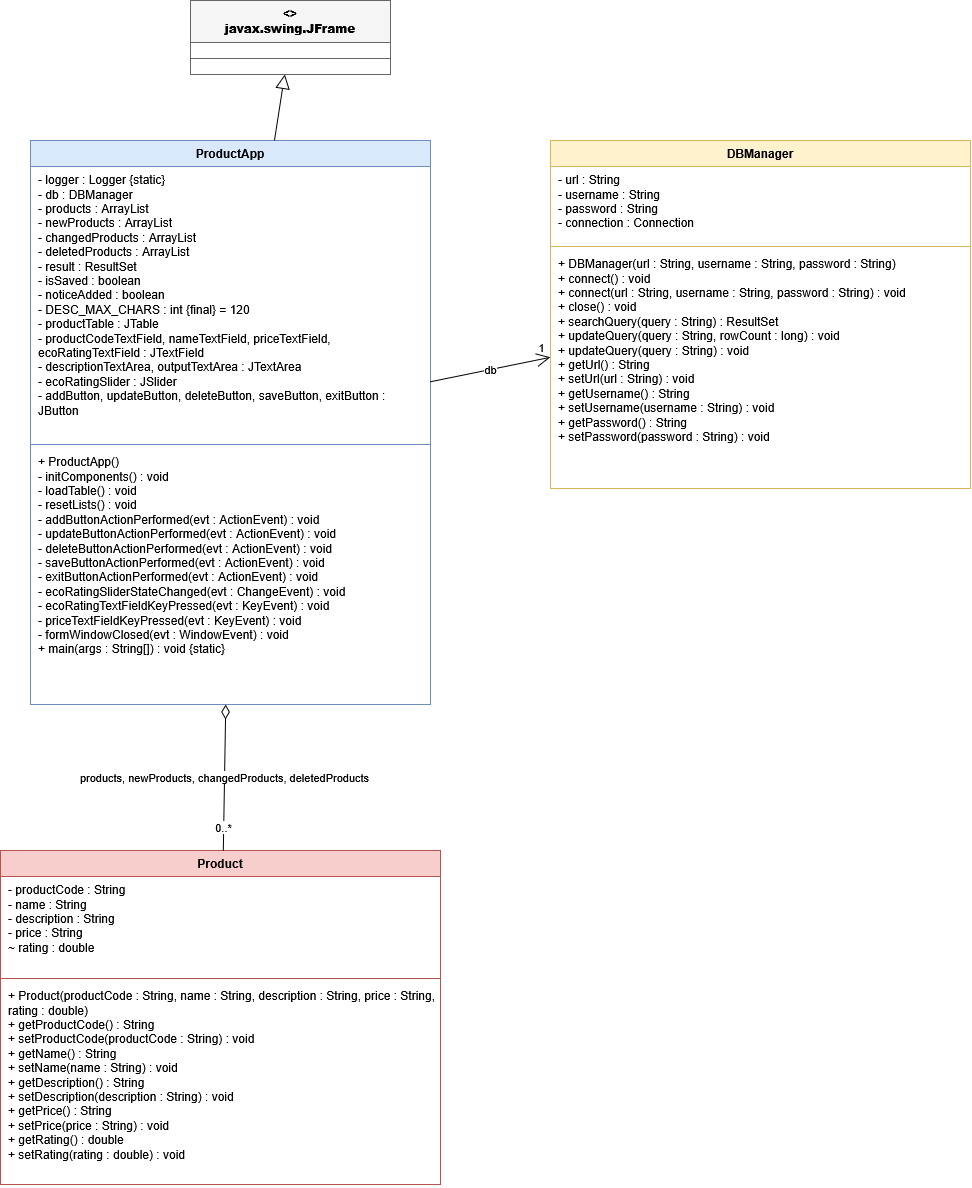

The diagram above was exported from draw.io. Its source (the exported page's mxGraphModel, read from the mxfile embedded in the PNG):
<mxGraphModel dx="1986" dy="1174" grid="1" gridSize="10" guides="1" tooltips="1" connect="1" arrows="1" fold="1" page="1" pageScale="1" pageWidth="1300" pageHeight="1300" math="0" shadow="0">
  <root>
    <mxCell id="0" />
    <mxCell id="1" parent="0" />
    <mxCell id="jf" parent="1" style="swimlane;fontStyle=1;align=center;verticalAlign=top;childLayout=stackLayout;horizontal=1;startSize=42;horizontalStack=0;resizeParent=1;resizeParentMax=0;resizeLast=0;collapsible=0;marginBottom=0;whiteSpace=wrap;html=1;fillColor=#f5f5f5;strokeColor=#666666;" value="&lt;&lt;external&gt;&gt;&lt;br&gt;&lt;b&gt;javax.swing.JFrame&lt;/b&gt;" vertex="1">
      <mxGeometry height="74" width="200" x="360" y="20" as="geometry" />
    </mxCell>
    <mxCell id="jfa" parent="jf" style="text;strokeColor=none;fillColor=none;align=left;verticalAlign=top;spacingLeft=6;spacingRight=4;overflow=hidden;rotatable=0;whiteSpace=wrap;html=1;" value="" vertex="1">
      <mxGeometry height="16" width="200" y="42" as="geometry" />
    </mxCell>
    <mxCell id="jfl" parent="jf" style="line;strokeWidth=1;fillColor=none;align=left;verticalAlign=middle;spacingTop=-1;spacingLeft=3;spacingRight=3;rotatable=0;labelPosition=right;points=[];portConstraint=eastwest;strokeColor=inherit;" vertex="1">
      <mxGeometry height="8" width="200" y="54" as="geometry" />
    </mxCell>
    <mxCell id="jfm" parent="jf" style="text;strokeColor=none;fillColor=none;align=left;verticalAlign=top;spacingLeft=6;spacingRight=4;overflow=hidden;rotatable=0;whiteSpace=wrap;html=1;" value="" vertex="1">
      <mxGeometry height="12" width="200" y="62" as="geometry" />
    </mxCell>
    <mxCell id="pa" parent="1" style="swimlane;fontStyle=1;align=center;verticalAlign=top;childLayout=stackLayout;horizontal=1;startSize=26;horizontalStack=0;resizeParent=1;resizeParentMax=0;resizeLast=0;collapsible=0;marginBottom=0;whiteSpace=wrap;html=1;fillColor=#dae8fc;strokeColor=#6c8ebf;" value="ProductApp" vertex="1">
      <mxGeometry height="564" width="400" x="200" y="160" as="geometry" />
    </mxCell>
    <mxCell id="paa" parent="pa" style="text;strokeColor=none;fillColor=none;align=left;verticalAlign=top;spacingLeft=6;spacingRight=4;overflow=hidden;rotatable=0;whiteSpace=wrap;html=1;" value="- logger : Logger {static}&lt;br&gt;- db : DBManager&lt;br&gt;- products : ArrayList&lt;Product&gt;&lt;br&gt;- newProducts : ArrayList&lt;Product&gt;&lt;br&gt;- changedProducts : ArrayList&lt;Product&gt;&lt;br&gt;- deletedProducts : ArrayList&lt;Product&gt;&lt;br&gt;- result : ResultSet&lt;br&gt;- isSaved : boolean&lt;br&gt;- noticeAdded : boolean&lt;br&gt;- DESC_MAX_CHARS : int {final} = 120&lt;br&gt;- productTable : JTable&lt;br&gt;- productCodeTextField, nameTextField, priceTextField, ecoRatingTextField : JTextField&lt;br&gt;- descriptionTextArea, outputTextArea : JTextArea&lt;br&gt;- ecoRatingSlider : JSlider&lt;br&gt;- addButton, updateButton, deleteButton, saveButton, exitButton : JButton" vertex="1">
      <mxGeometry height="278" width="400" y="26" as="geometry" />
    </mxCell>
    <mxCell id="pal" parent="pa" style="line;strokeWidth=1;fillColor=none;align=left;verticalAlign=middle;spacingTop=-1;spacingLeft=3;spacingRight=3;rotatable=0;labelPosition=right;points=[];portConstraint=eastwest;strokeColor=inherit;" vertex="1">
      <mxGeometry height="8" width="400" y="300" as="geometry" />
    </mxCell>
    <mxCell id="pam" parent="pa" style="text;strokeColor=none;fillColor=none;align=left;verticalAlign=top;spacingLeft=6;spacingRight=4;overflow=hidden;rotatable=0;whiteSpace=wrap;html=1;" value="+ ProductApp()&lt;br&gt;- initComponents() : void&lt;br&gt;- loadTable() : void&lt;br&gt;- resetLists() : void&lt;br&gt;- addButtonActionPerformed(evt : ActionEvent) : void&lt;br&gt;- updateButtonActionPerformed(evt : ActionEvent) : void&lt;br&gt;- deleteButtonActionPerformed(evt : ActionEvent) : void&lt;br&gt;- saveButtonActionPerformed(evt : ActionEvent) : void&lt;br&gt;- exitButtonActionPerformed(evt : ActionEvent) : void&lt;br&gt;- ecoRatingSliderStateChanged(evt : ChangeEvent) : void&lt;br&gt;- ecoRatingTextFieldKeyPressed(evt : KeyEvent) : void&lt;br&gt;- priceTextFieldKeyPressed(evt : KeyEvent) : void&lt;br&gt;- formWindowClosed(evt : WindowEvent) : void&lt;br&gt;+ main(args : String[]) : void {static}" vertex="1">
      <mxGeometry height="256" width="400" y="308" as="geometry" />
    </mxCell>
    <mxCell id="db" parent="1" style="swimlane;fontStyle=1;align=center;verticalAlign=top;childLayout=stackLayout;horizontal=1;startSize=26;horizontalStack=0;resizeParent=1;resizeParentMax=0;resizeLast=0;collapsible=0;marginBottom=0;whiteSpace=wrap;html=1;fillColor=#fff2cc;strokeColor=#d6b656;" value="DBManager" vertex="1">
      <mxGeometry height="348" width="420" x="720" y="160" as="geometry" />
    </mxCell>
    <mxCell id="dba" parent="db" style="text;strokeColor=none;fillColor=none;align=left;verticalAlign=top;spacingLeft=6;spacingRight=4;overflow=hidden;rotatable=0;whiteSpace=wrap;html=1;" value="- url : String&lt;br&gt;- username : String&lt;br&gt;- password : String&lt;br&gt;- connection : Connection" vertex="1">
      <mxGeometry height="80" width="420" y="26" as="geometry" />
    </mxCell>
    <mxCell id="dbl" parent="db" style="line;strokeWidth=1;fillColor=none;align=left;verticalAlign=middle;spacingTop=-1;spacingLeft=3;spacingRight=3;rotatable=0;labelPosition=right;points=[];portConstraint=eastwest;strokeColor=inherit;" vertex="1">
      <mxGeometry height="8" width="420" y="102" as="geometry" />
    </mxCell>
    <mxCell id="dbm" parent="db" style="text;strokeColor=none;fillColor=none;align=left;verticalAlign=top;spacingLeft=6;spacingRight=4;overflow=hidden;rotatable=0;whiteSpace=wrap;html=1;" value="+ DBManager(url : String, username : String, password : String)&lt;br&gt;+ connect() : void&lt;br&gt;+ connect(url : String, username : String, password : String) : void&lt;br&gt;+ close() : void&lt;br&gt;+ searchQuery(query : String) : ResultSet&lt;br&gt;+ updateQuery(query : String, rowCount : long) : void&lt;br&gt;+ updateQuery(query : String) : void&lt;br&gt;+ getUrl() : String&lt;br&gt;+ setUrl(url : String) : void&lt;br&gt;+ getUsername() : String&lt;br&gt;+ setUsername(username : String) : void&lt;br&gt;+ getPassword() : String&lt;br&gt;+ setPassword(password : String) : void" vertex="1">
      <mxGeometry height="238" width="420" y="110" as="geometry" />
    </mxCell>
    <mxCell id="pr" parent="1" style="swimlane;fontStyle=1;align=center;verticalAlign=top;childLayout=stackLayout;horizontal=1;startSize=26;horizontalStack=0;resizeParent=1;resizeParentMax=0;resizeLast=0;collapsible=0;marginBottom=0;whiteSpace=wrap;html=1;fillColor=#f8cecc;strokeColor=#b85450;" value="Product" vertex="1">
      <mxGeometry height="334" width="440" x="170" y="870" as="geometry" />
    </mxCell>
    <mxCell id="pra" parent="pr" style="text;strokeColor=none;fillColor=none;align=left;verticalAlign=top;spacingLeft=6;spacingRight=4;overflow=hidden;rotatable=0;whiteSpace=wrap;html=1;" value="- productCode : String&lt;br&gt;- name : String&lt;br&gt;- description : String&lt;br&gt;- price : String&lt;br&gt;~ rating : double" vertex="1">
      <mxGeometry height="98" width="440" y="26" as="geometry" />
    </mxCell>
    <mxCell id="prl" parent="pr" style="line;strokeWidth=1;fillColor=none;align=left;verticalAlign=middle;spacingTop=-1;spacingLeft=3;spacingRight=3;rotatable=0;labelPosition=right;points=[];portConstraint=eastwest;strokeColor=inherit;" vertex="1">
      <mxGeometry height="8" width="440" y="124" as="geometry" />
    </mxCell>
    <mxCell id="prm" parent="pr" style="text;strokeColor=none;fillColor=none;align=left;verticalAlign=top;spacingLeft=6;spacingRight=4;overflow=hidden;rotatable=0;whiteSpace=wrap;html=1;" value="+ Product(productCode : String, name : String, description : String, price : String, rating : double)&lt;br&gt;+ getProductCode() : String&lt;br&gt;+ setProductCode(productCode : String) : void&lt;br&gt;+ getName() : String&lt;br&gt;+ setName(name : String) : void&lt;br&gt;+ getDescription() : String&lt;br&gt;+ setDescription(description : String) : void&lt;br&gt;+ getPrice() : String&lt;br&gt;+ setPrice(price : String) : void&lt;br&gt;+ getRating() : double&lt;br&gt;+ setRating(rating : double) : void" vertex="1">
      <mxGeometry height="202" width="440" y="132" as="geometry" />
    </mxCell>
    <mxCell id="e1" edge="1" parent="1" source="pa" style="endArrow=block;endFill=0;html=1;rounded=0;endSize=12;startSize=12;" target="jf" value="">
      <mxGeometry relative="1" as="geometry" />
    </mxCell>
    <mxCell id="e2" edge="1" parent="1" source="pa" style="endArrow=open;endFill=0;html=1;rounded=0;endSize=12;startSize=12;" target="db" value="db">
      <mxGeometry relative="1" as="geometry" />
    </mxCell>
    <mxCell id="e2t" connectable="0" parent="e2" style="edgeLabel;html=1;align=center;verticalAlign=middle;resizable=0;points=[];" value="1" vertex="1">
      <mxGeometry relative="1" x="0.85" as="geometry">
        <mxPoint y="-12" as="offset" />
      </mxGeometry>
    </mxCell>
    <mxCell id="e3" edge="1" parent="1" source="pa" style="endArrow=none;startArrow=diamondThin;startFill=0;html=1;rounded=0;endSize=12;startSize=12;" target="pr" value="products, newProducts, changedProducts, deletedProducts">
      <mxGeometry relative="1" as="geometry" />
    </mxCell>
    <mxCell id="e3t" connectable="0" parent="e3" style="edgeLabel;html=1;align=center;verticalAlign=middle;resizable=0;points=[];" value="0..*" vertex="1">
      <mxGeometry relative="1" x="0.85" as="geometry">
        <mxPoint y="-12" as="offset" />
      </mxGeometry>
    </mxCell>
  </root>
</mxGraphModel>